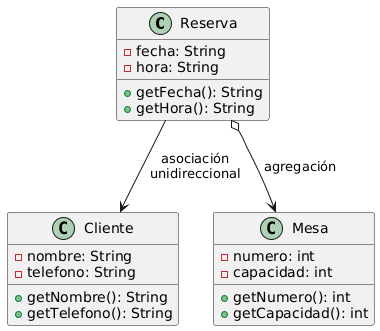

The diagram above was rendered by PlantUML. Its source (embedded in the PNG):
@startuml
class Reserva {
    -fecha: String
    -hora: String
    +getFecha(): String
    +getHora(): String
}

class Cliente {
    -nombre: String
    -telefono: String
    +getNombre(): String
    +getTelefono(): String
}

class Mesa {
    -numero: int
    -capacidad: int
    +getNumero(): int
    +getCapacidad(): int
}

Reserva --> Cliente : "asociación\nunidireccional"
Reserva o--> Mesa : "agregación"
@enduml